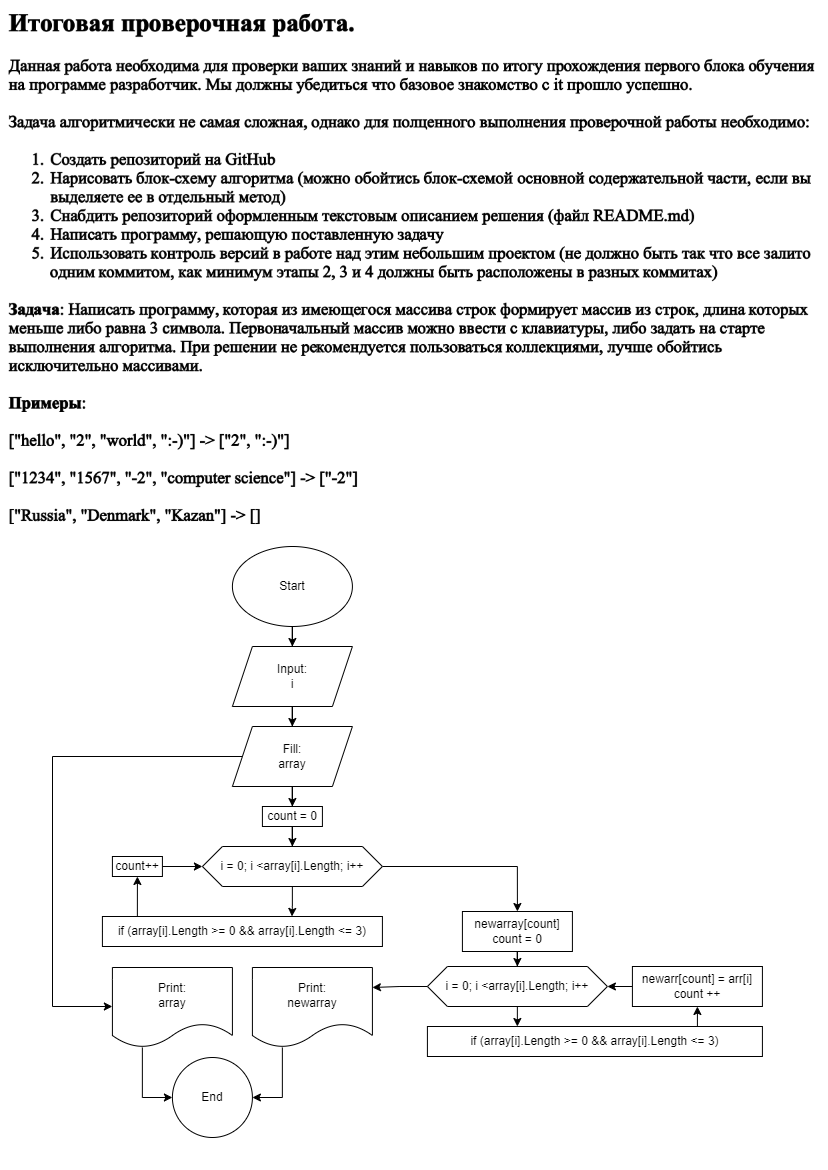

The diagram above was exported from draw.io. Its source (the exported page's mxGraphModel, read from the mxfile embedded in the PNG):
<mxGraphModel dx="1916" dy="1069" grid="1" gridSize="10" guides="1" tooltips="1" connect="1" arrows="1" fold="1" page="1" pageScale="1" pageWidth="827" pageHeight="1169" math="0" shadow="0">
  <root>
    <mxCell id="0" />
    <mxCell id="1" parent="0" />
    <mxCell id="kRNDAXSix5red5kL9NPF-1" value="" style="shape=image;verticalLabelPosition=bottom;labelBackgroundColor=default;verticalAlign=top;aspect=fixed;imageAspect=0;image=https://gbcdn.mrgcdn.ru/uploads/asset/4312773/attachment/ed8c1f2c15da325114976e1c313ef5f8.png;" vertex="1" parent="1">
      <mxGeometry width="826.93" height="1169" as="geometry" />
    </mxCell>
    <mxCell id="kRNDAXSix5red5kL9NPF-8" style="edgeStyle=orthogonalEdgeStyle;rounded=0;orthogonalLoop=1;jettySize=auto;html=1;entryX=0.5;entryY=0;entryDx=0;entryDy=0;" edge="1" parent="1" source="kRNDAXSix5red5kL9NPF-2" target="kRNDAXSix5red5kL9NPF-3">
      <mxGeometry relative="1" as="geometry" />
    </mxCell>
    <mxCell id="kRNDAXSix5red5kL9NPF-2" value="Start" style="ellipse;whiteSpace=wrap;html=1;" vertex="1" parent="1">
      <mxGeometry x="231.91000000000003" y="546" width="120" height="80" as="geometry" />
    </mxCell>
    <mxCell id="kRNDAXSix5red5kL9NPF-9" style="edgeStyle=orthogonalEdgeStyle;rounded=0;orthogonalLoop=1;jettySize=auto;html=1;" edge="1" parent="1" source="kRNDAXSix5red5kL9NPF-3" target="kRNDAXSix5red5kL9NPF-5">
      <mxGeometry relative="1" as="geometry" />
    </mxCell>
    <mxCell id="kRNDAXSix5red5kL9NPF-3" value="Input:&lt;br&gt;i" style="shape=parallelogram;perimeter=parallelogramPerimeter;whiteSpace=wrap;html=1;fixedSize=1;" vertex="1" parent="1">
      <mxGeometry x="231.91000000000003" y="646" width="120" height="60" as="geometry" />
    </mxCell>
    <mxCell id="kRNDAXSix5red5kL9NPF-13" style="edgeStyle=orthogonalEdgeStyle;rounded=0;orthogonalLoop=1;jettySize=auto;html=1;entryX=0.5;entryY=0;entryDx=0;entryDy=0;" edge="1" parent="1" source="kRNDAXSix5red5kL9NPF-4" target="kRNDAXSix5red5kL9NPF-11">
      <mxGeometry relative="1" as="geometry" />
    </mxCell>
    <mxCell id="kRNDAXSix5red5kL9NPF-4" value="count = 0" style="rounded=0;whiteSpace=wrap;html=1;" vertex="1" parent="1">
      <mxGeometry x="261.91" y="806" width="60" height="20" as="geometry" />
    </mxCell>
    <mxCell id="kRNDAXSix5red5kL9NPF-10" style="edgeStyle=orthogonalEdgeStyle;rounded=0;orthogonalLoop=1;jettySize=auto;html=1;entryX=0.5;entryY=0;entryDx=0;entryDy=0;" edge="1" parent="1" source="kRNDAXSix5red5kL9NPF-5" target="kRNDAXSix5red5kL9NPF-4">
      <mxGeometry relative="1" as="geometry" />
    </mxCell>
    <mxCell id="kRNDAXSix5red5kL9NPF-29" style="edgeStyle=orthogonalEdgeStyle;rounded=0;orthogonalLoop=1;jettySize=auto;html=1;entryX=0;entryY=0.5;entryDx=0;entryDy=0;exitX=0;exitY=0.5;exitDx=0;exitDy=0;" edge="1" parent="1" source="kRNDAXSix5red5kL9NPF-5" target="kRNDAXSix5red5kL9NPF-7">
      <mxGeometry relative="1" as="geometry">
        <Array as="points">
          <mxPoint x="52.06" y="756" />
          <mxPoint x="52.06" y="1006" />
          <mxPoint x="112.06" y="1006" />
        </Array>
      </mxGeometry>
    </mxCell>
    <mxCell id="kRNDAXSix5red5kL9NPF-5" value="Fill:&lt;br&gt;array" style="shape=parallelogram;perimeter=parallelogramPerimeter;whiteSpace=wrap;html=1;fixedSize=1;" vertex="1" parent="1">
      <mxGeometry x="231.91000000000003" y="726" width="120" height="60" as="geometry" />
    </mxCell>
    <mxCell id="kRNDAXSix5red5kL9NPF-32" style="edgeStyle=orthogonalEdgeStyle;rounded=0;orthogonalLoop=1;jettySize=auto;html=1;entryX=0;entryY=0.5;entryDx=0;entryDy=0;" edge="1" parent="1" source="kRNDAXSix5red5kL9NPF-7" target="kRNDAXSix5red5kL9NPF-31">
      <mxGeometry relative="1" as="geometry">
        <Array as="points">
          <mxPoint x="141.91" y="1097" />
        </Array>
      </mxGeometry>
    </mxCell>
    <mxCell id="kRNDAXSix5red5kL9NPF-7" value="Print:&lt;br&gt;array" style="shape=document;whiteSpace=wrap;html=1;boundedLbl=1;" vertex="1" parent="1">
      <mxGeometry x="111.91" y="967" width="120" height="80" as="geometry" />
    </mxCell>
    <mxCell id="kRNDAXSix5red5kL9NPF-14" style="edgeStyle=orthogonalEdgeStyle;rounded=0;orthogonalLoop=1;jettySize=auto;html=1;entryX=0.677;entryY=-0.003;entryDx=0;entryDy=0;entryPerimeter=0;" edge="1" parent="1" source="kRNDAXSix5red5kL9NPF-11" target="kRNDAXSix5red5kL9NPF-12">
      <mxGeometry relative="1" as="geometry" />
    </mxCell>
    <mxCell id="kRNDAXSix5red5kL9NPF-19" style="edgeStyle=orthogonalEdgeStyle;rounded=0;orthogonalLoop=1;jettySize=auto;html=1;entryX=0.5;entryY=0;entryDx=0;entryDy=0;" edge="1" parent="1" source="kRNDAXSix5red5kL9NPF-11" target="kRNDAXSix5red5kL9NPF-18">
      <mxGeometry relative="1" as="geometry" />
    </mxCell>
    <mxCell id="kRNDAXSix5red5kL9NPF-11" value="i = 0; i &amp;lt;array[i].Length; i++" style="shape=hexagon;perimeter=hexagonPerimeter2;whiteSpace=wrap;html=1;fixedSize=1;" vertex="1" parent="1">
      <mxGeometry x="201.91000000000003" y="846" width="180" height="40" as="geometry" />
    </mxCell>
    <mxCell id="kRNDAXSix5red5kL9NPF-15" style="edgeStyle=orthogonalEdgeStyle;rounded=0;orthogonalLoop=1;jettySize=auto;html=1;entryX=0.5;entryY=1;entryDx=0;entryDy=0;exitX=0;exitY=0.5;exitDx=0;exitDy=0;" edge="1" parent="1" source="kRNDAXSix5red5kL9NPF-12" target="kRNDAXSix5red5kL9NPF-16">
      <mxGeometry relative="1" as="geometry">
        <Array as="points">
          <mxPoint x="136.91" y="931" />
        </Array>
      </mxGeometry>
    </mxCell>
    <mxCell id="kRNDAXSix5red5kL9NPF-12" value="if (array[i].Length &amp;gt;= 0 &amp;amp;&amp;amp; array[i].Length &amp;lt;= 3)" style="rounded=0;whiteSpace=wrap;html=1;" vertex="1" parent="1">
      <mxGeometry x="101.91" y="916" width="280" height="30" as="geometry" />
    </mxCell>
    <mxCell id="kRNDAXSix5red5kL9NPF-17" style="edgeStyle=orthogonalEdgeStyle;rounded=0;orthogonalLoop=1;jettySize=auto;html=1;entryX=0;entryY=0.5;entryDx=0;entryDy=0;exitX=0.5;exitY=0;exitDx=0;exitDy=0;" edge="1" parent="1" source="kRNDAXSix5red5kL9NPF-16" target="kRNDAXSix5red5kL9NPF-11">
      <mxGeometry relative="1" as="geometry">
        <Array as="points">
          <mxPoint x="136.91" y="866" />
        </Array>
      </mxGeometry>
    </mxCell>
    <mxCell id="kRNDAXSix5red5kL9NPF-16" value="count++" style="rounded=0;whiteSpace=wrap;html=1;" vertex="1" parent="1">
      <mxGeometry x="111.91" y="856" width="50" height="20" as="geometry" />
    </mxCell>
    <mxCell id="kRNDAXSix5red5kL9NPF-23" style="edgeStyle=orthogonalEdgeStyle;rounded=0;orthogonalLoop=1;jettySize=auto;html=1;entryX=0.5;entryY=0;entryDx=0;entryDy=0;" edge="1" parent="1" source="kRNDAXSix5red5kL9NPF-18" target="kRNDAXSix5red5kL9NPF-20">
      <mxGeometry relative="1" as="geometry" />
    </mxCell>
    <mxCell id="kRNDAXSix5red5kL9NPF-18" value="newarray[count]&lt;br&gt;count = 0" style="rounded=0;whiteSpace=wrap;html=1;" vertex="1" parent="1">
      <mxGeometry x="461.91" y="911" width="110" height="40" as="geometry" />
    </mxCell>
    <mxCell id="kRNDAXSix5red5kL9NPF-25" style="edgeStyle=orthogonalEdgeStyle;rounded=0;orthogonalLoop=1;jettySize=auto;html=1;entryX=0.266;entryY=0.03;entryDx=0;entryDy=0;entryPerimeter=0;" edge="1" parent="1" source="kRNDAXSix5red5kL9NPF-20" target="kRNDAXSix5red5kL9NPF-22">
      <mxGeometry relative="1" as="geometry" />
    </mxCell>
    <mxCell id="kRNDAXSix5red5kL9NPF-30" style="edgeStyle=orthogonalEdgeStyle;rounded=0;orthogonalLoop=1;jettySize=auto;html=1;entryX=1;entryY=0.25;entryDx=0;entryDy=0;exitX=0;exitY=0.5;exitDx=0;exitDy=0;" edge="1" parent="1" source="kRNDAXSix5red5kL9NPF-20" target="kRNDAXSix5red5kL9NPF-28">
      <mxGeometry relative="1" as="geometry">
        <mxPoint x="416.9099999999999" y="927" as="sourcePoint" />
      </mxGeometry>
    </mxCell>
    <mxCell id="kRNDAXSix5red5kL9NPF-20" value="i = 0; i &amp;lt;array[i].Length; i++" style="shape=hexagon;perimeter=hexagonPerimeter2;whiteSpace=wrap;html=1;fixedSize=1;" vertex="1" parent="1">
      <mxGeometry x="426.91" y="966" width="180" height="40" as="geometry" />
    </mxCell>
    <mxCell id="kRNDAXSix5red5kL9NPF-26" style="edgeStyle=orthogonalEdgeStyle;rounded=0;orthogonalLoop=1;jettySize=auto;html=1;entryX=0.5;entryY=1;entryDx=0;entryDy=0;" edge="1" parent="1" source="kRNDAXSix5red5kL9NPF-22" target="kRNDAXSix5red5kL9NPF-24">
      <mxGeometry relative="1" as="geometry">
        <Array as="points">
          <mxPoint x="696.91" y="1026" />
          <mxPoint x="696.91" y="1026" />
        </Array>
      </mxGeometry>
    </mxCell>
    <mxCell id="kRNDAXSix5red5kL9NPF-22" value="if (array[i].Length &amp;gt;= 0 &amp;amp;&amp;amp; array[i].Length &amp;lt;= 3)" style="rounded=0;whiteSpace=wrap;html=1;" vertex="1" parent="1">
      <mxGeometry x="426.91" y="1026" width="335" height="30" as="geometry" />
    </mxCell>
    <mxCell id="kRNDAXSix5red5kL9NPF-27" style="edgeStyle=orthogonalEdgeStyle;rounded=0;orthogonalLoop=1;jettySize=auto;html=1;entryX=1;entryY=0.5;entryDx=0;entryDy=0;" edge="1" parent="1" source="kRNDAXSix5red5kL9NPF-24" target="kRNDAXSix5red5kL9NPF-20">
      <mxGeometry relative="1" as="geometry" />
    </mxCell>
    <mxCell id="kRNDAXSix5red5kL9NPF-24" value="newarr[count] = arr[i]&lt;br&gt;count ++" style="rounded=0;whiteSpace=wrap;html=1;" vertex="1" parent="1">
      <mxGeometry x="631.91" y="966" width="130" height="40" as="geometry" />
    </mxCell>
    <mxCell id="kRNDAXSix5red5kL9NPF-33" style="edgeStyle=orthogonalEdgeStyle;rounded=0;orthogonalLoop=1;jettySize=auto;html=1;entryX=1;entryY=0.5;entryDx=0;entryDy=0;" edge="1" parent="1" source="kRNDAXSix5red5kL9NPF-28" target="kRNDAXSix5red5kL9NPF-31">
      <mxGeometry relative="1" as="geometry">
        <Array as="points">
          <mxPoint x="281.91" y="1097" />
        </Array>
      </mxGeometry>
    </mxCell>
    <mxCell id="kRNDAXSix5red5kL9NPF-28" value="Print:&lt;br&gt;newarray" style="shape=document;whiteSpace=wrap;html=1;boundedLbl=1;" vertex="1" parent="1">
      <mxGeometry x="251.91000000000003" y="967" width="120" height="80" as="geometry" />
    </mxCell>
    <mxCell id="kRNDAXSix5red5kL9NPF-31" value="End" style="ellipse;whiteSpace=wrap;html=1;aspect=fixed;" vertex="1" parent="1">
      <mxGeometry x="171.91" y="1057" width="80" height="80" as="geometry" />
    </mxCell>
  </root>
</mxGraphModel>